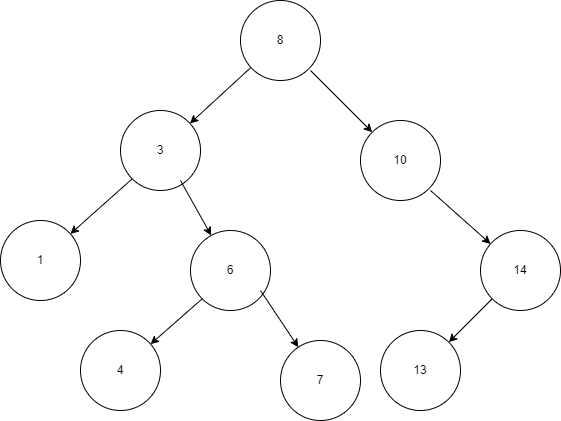

The diagram above was exported from draw.io. Its source (the exported page's mxGraphModel, read from the mxfile embedded in the PNG):
<mxGraphModel dx="1079" dy="476" grid="1" gridSize="10" guides="1" tooltips="1" connect="1" arrows="1" fold="1" page="1" pageScale="1" pageWidth="827" pageHeight="1169" math="0" shadow="0">
  <root>
    <mxCell id="0" />
    <mxCell id="1" parent="0" />
    <mxCell id="qkaW033lSlgRFv7q8xKE-1" value="8" style="ellipse;whiteSpace=wrap;html=1;aspect=fixed;" parent="1" vertex="1">
      <mxGeometry x="270" y="40" width="80" height="80" as="geometry" />
    </mxCell>
    <mxCell id="qkaW033lSlgRFv7q8xKE-2" value="" style="endArrow=classic;html=1;rounded=0;" parent="1" target="qkaW033lSlgRFv7q8xKE-3" edge="1">
      <mxGeometry width="50" height="50" relative="1" as="geometry">
        <mxPoint x="340" y="110" as="sourcePoint" />
        <mxPoint x="380" y="160" as="targetPoint" />
      </mxGeometry>
    </mxCell>
    <mxCell id="qkaW033lSlgRFv7q8xKE-3" value="10" style="ellipse;whiteSpace=wrap;html=1;aspect=fixed;" parent="1" vertex="1">
      <mxGeometry x="390" y="160" width="80" height="80" as="geometry" />
    </mxCell>
    <mxCell id="qkaW033lSlgRFv7q8xKE-4" value="" style="endArrow=classic;html=1;rounded=0;" parent="1" target="qkaW033lSlgRFv7q8xKE-5" edge="1">
      <mxGeometry width="50" height="50" relative="1" as="geometry">
        <mxPoint x="460" y="230" as="sourcePoint" />
        <mxPoint x="522" y="292" as="targetPoint" />
      </mxGeometry>
    </mxCell>
    <mxCell id="qkaW033lSlgRFv7q8xKE-5" value="14" style="ellipse;whiteSpace=wrap;html=1;aspect=fixed;" parent="1" vertex="1">
      <mxGeometry x="510" y="270" width="80" height="80" as="geometry" />
    </mxCell>
    <mxCell id="qkaW033lSlgRFv7q8xKE-7" value="" style="endArrow=classic;html=1;rounded=0;exitX=0;exitY=1;exitDx=0;exitDy=0;" parent="1" source="qkaW033lSlgRFv7q8xKE-5" target="qkaW033lSlgRFv7q8xKE-8" edge="1">
      <mxGeometry width="50" height="50" relative="1" as="geometry">
        <mxPoint x="580" y="340" as="sourcePoint" />
        <mxPoint x="640" y="393" as="targetPoint" />
        <Array as="points" />
      </mxGeometry>
    </mxCell>
    <mxCell id="qkaW033lSlgRFv7q8xKE-8" value="13" style="ellipse;whiteSpace=wrap;html=1;aspect=fixed;" parent="1" vertex="1">
      <mxGeometry x="410" y="370" width="80" height="80" as="geometry" />
    </mxCell>
    <mxCell id="qkaW033lSlgRFv7q8xKE-9" value="" style="endArrow=classic;html=1;rounded=0;" parent="1" source="qkaW033lSlgRFv7q8xKE-1" target="qkaW033lSlgRFv7q8xKE-10" edge="1">
      <mxGeometry width="50" height="50" relative="1" as="geometry">
        <mxPoint x="110" y="180" as="sourcePoint" />
        <mxPoint x="230" y="180" as="targetPoint" />
      </mxGeometry>
    </mxCell>
    <mxCell id="qkaW033lSlgRFv7q8xKE-10" value="3" style="ellipse;whiteSpace=wrap;html=1;aspect=fixed;" parent="1" vertex="1">
      <mxGeometry x="150" y="150" width="80" height="80" as="geometry" />
    </mxCell>
    <mxCell id="qkaW033lSlgRFv7q8xKE-11" value="" style="endArrow=classic;html=1;rounded=0;" parent="1" target="qkaW033lSlgRFv7q8xKE-13" edge="1">
      <mxGeometry width="50" height="50" relative="1" as="geometry">
        <mxPoint x="210" y="220" as="sourcePoint" />
        <mxPoint x="261.71572875253787" y="271.71572875253787" as="targetPoint" />
      </mxGeometry>
    </mxCell>
    <mxCell id="qkaW033lSlgRFv7q8xKE-13" value="6" style="ellipse;whiteSpace=wrap;html=1;aspect=fixed;" parent="1" vertex="1">
      <mxGeometry x="219.99572875253784" y="269.99572875253784" width="80" height="80" as="geometry" />
    </mxCell>
    <mxCell id="qkaW033lSlgRFv7q8xKE-14" value="" style="endArrow=classic;html=1;rounded=0;exitX=0;exitY=1;exitDx=0;exitDy=0;" parent="1" source="qkaW033lSlgRFv7q8xKE-10" target="qkaW033lSlgRFv7q8xKE-15" edge="1">
      <mxGeometry width="50" height="50" relative="1" as="geometry">
        <mxPoint x="80" y="320" as="sourcePoint" />
        <mxPoint x="100" y="280" as="targetPoint" />
      </mxGeometry>
    </mxCell>
    <mxCell id="qkaW033lSlgRFv7q8xKE-15" value="1" style="ellipse;whiteSpace=wrap;html=1;aspect=fixed;" parent="1" vertex="1">
      <mxGeometry x="30" y="260" width="80" height="80" as="geometry" />
    </mxCell>
    <mxCell id="qkaW033lSlgRFv7q8xKE-16" value="" style="endArrow=classic;html=1;rounded=0;" parent="1" target="qkaW033lSlgRFv7q8xKE-17" edge="1">
      <mxGeometry width="50" height="50" relative="1" as="geometry">
        <mxPoint x="290" y="330" as="sourcePoint" />
        <mxPoint x="330" y="400" as="targetPoint" />
      </mxGeometry>
    </mxCell>
    <mxCell id="qkaW033lSlgRFv7q8xKE-17" value="7" style="ellipse;whiteSpace=wrap;html=1;aspect=fixed;" parent="1" vertex="1">
      <mxGeometry x="310" y="380" width="80" height="80" as="geometry" />
    </mxCell>
    <mxCell id="qkaW033lSlgRFv7q8xKE-20" value="" style="endArrow=classic;html=1;rounded=0;exitX=0;exitY=1;exitDx=0;exitDy=0;" parent="1" source="qkaW033lSlgRFv7q8xKE-13" target="qkaW033lSlgRFv7q8xKE-21" edge="1">
      <mxGeometry width="50" height="50" relative="1" as="geometry">
        <mxPoint x="130" y="410" as="sourcePoint" />
        <mxPoint x="170" y="390" as="targetPoint" />
      </mxGeometry>
    </mxCell>
    <mxCell id="qkaW033lSlgRFv7q8xKE-21" value="4" style="ellipse;whiteSpace=wrap;html=1;aspect=fixed;" parent="1" vertex="1">
      <mxGeometry x="110" y="370" width="80" height="80" as="geometry" />
    </mxCell>
  </root>
</mxGraphModel>